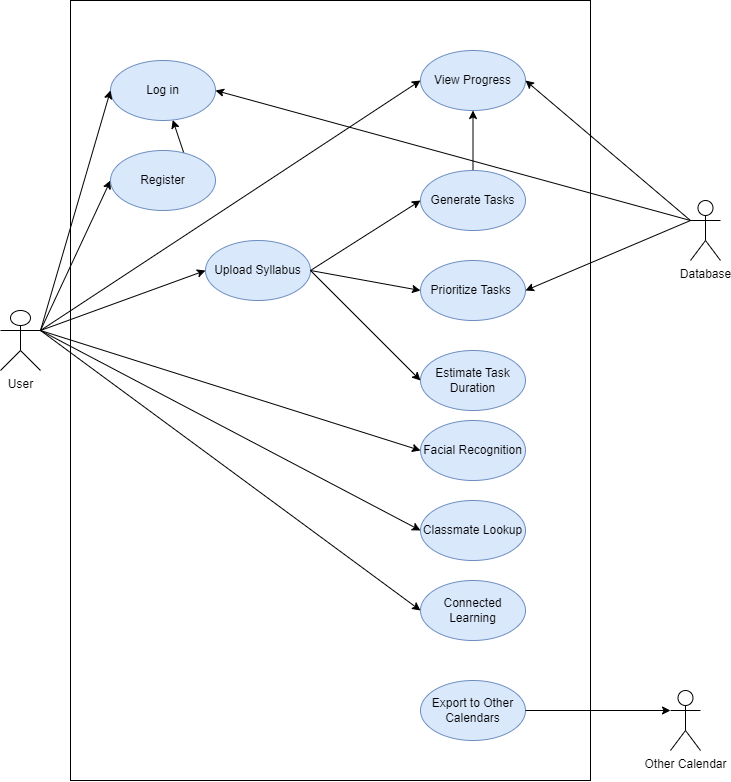

The diagram above was exported from draw.io. Its source (the exported page's mxGraphModel, read from the mxfile embedded in the PNG):
<mxGraphModel dx="1728" dy="925" grid="1" gridSize="10" guides="1" tooltips="1" connect="1" arrows="1" fold="1" page="1" pageScale="1" pageWidth="827" pageHeight="1169" math="0" shadow="0">
  <root>
    <mxCell id="0" />
    <mxCell id="1" parent="0" />
    <mxCell id="kicC9TkaaegVSqh7fDeP-3" value="" style="rounded=0;whiteSpace=wrap;html=1;" vertex="1" parent="1">
      <mxGeometry x="110" y="220" width="520" height="780" as="geometry" />
    </mxCell>
    <mxCell id="kicC9TkaaegVSqh7fDeP-27" style="rounded=0;orthogonalLoop=1;jettySize=auto;html=1;exitX=1;exitY=0.3333333333333333;exitDx=0;exitDy=0;exitPerimeter=0;entryX=0;entryY=0.5;entryDx=0;entryDy=0;" edge="1" parent="1" source="kicC9TkaaegVSqh7fDeP-4" target="kicC9TkaaegVSqh7fDeP-7">
      <mxGeometry relative="1" as="geometry" />
    </mxCell>
    <mxCell id="kicC9TkaaegVSqh7fDeP-35" style="rounded=0;orthogonalLoop=1;jettySize=auto;html=1;exitX=1;exitY=0.3333333333333333;exitDx=0;exitDy=0;exitPerimeter=0;entryX=0;entryY=0.5;entryDx=0;entryDy=0;" edge="1" parent="1" source="kicC9TkaaegVSqh7fDeP-4" target="kicC9TkaaegVSqh7fDeP-10">
      <mxGeometry relative="1" as="geometry" />
    </mxCell>
    <mxCell id="kicC9TkaaegVSqh7fDeP-4" value="User" style="shape=umlActor;verticalLabelPosition=bottom;verticalAlign=top;html=1;" vertex="1" parent="1">
      <mxGeometry x="40" y="530" width="40" height="60" as="geometry" />
    </mxCell>
    <mxCell id="kicC9TkaaegVSqh7fDeP-33" style="rounded=0;orthogonalLoop=1;jettySize=auto;html=1;exitX=1;exitY=1;exitDx=0;exitDy=0;" edge="1" parent="1" source="kicC9TkaaegVSqh7fDeP-7" target="kicC9TkaaegVSqh7fDeP-16">
      <mxGeometry relative="1" as="geometry" />
    </mxCell>
    <mxCell id="kicC9TkaaegVSqh7fDeP-7" value="Register" style="ellipse;whiteSpace=wrap;html=1;fillColor=#dae8fc;strokeColor=#6c8ebf;" vertex="1" parent="1">
      <mxGeometry x="150" y="370" width="105" height="60" as="geometry" />
    </mxCell>
    <mxCell id="kicC9TkaaegVSqh7fDeP-8" value="Prioritize Tasks&amp;nbsp;" style="ellipse;whiteSpace=wrap;html=1;fillColor=#dae8fc;strokeColor=#6c8ebf;" vertex="1" parent="1">
      <mxGeometry x="460" y="480" width="105" height="60" as="geometry" />
    </mxCell>
    <mxCell id="ilhPydkQW2U4NE1HLcTd-5" value="" style="edgeStyle=orthogonalEdgeStyle;rounded=0;orthogonalLoop=1;jettySize=auto;html=1;" edge="1" parent="1" source="kicC9TkaaegVSqh7fDeP-9" target="kicC9TkaaegVSqh7fDeP-11">
      <mxGeometry relative="1" as="geometry" />
    </mxCell>
    <mxCell id="kicC9TkaaegVSqh7fDeP-9" value="Generate Tasks" style="ellipse;whiteSpace=wrap;html=1;fillColor=#dae8fc;strokeColor=#6c8ebf;" vertex="1" parent="1">
      <mxGeometry x="460" y="390" width="105" height="60" as="geometry" />
    </mxCell>
    <mxCell id="kicC9TkaaegVSqh7fDeP-10" value="Upload Syllabus" style="ellipse;whiteSpace=wrap;html=1;fillColor=#dae8fc;strokeColor=#6c8ebf;" vertex="1" parent="1">
      <mxGeometry x="245" y="460" width="105" height="60" as="geometry" />
    </mxCell>
    <mxCell id="kicC9TkaaegVSqh7fDeP-11" value="View Progress" style="ellipse;whiteSpace=wrap;html=1;fillColor=#dae8fc;strokeColor=#6c8ebf;" vertex="1" parent="1">
      <mxGeometry x="460" y="270" width="105" height="60" as="geometry" />
    </mxCell>
    <mxCell id="kicC9TkaaegVSqh7fDeP-12" value="Export to Other Calendars" style="ellipse;whiteSpace=wrap;html=1;fillColor=#dae8fc;strokeColor=#6c8ebf;" vertex="1" parent="1">
      <mxGeometry x="460" y="900" width="105" height="60" as="geometry" />
    </mxCell>
    <mxCell id="kicC9TkaaegVSqh7fDeP-13" value="Facial Recognition" style="ellipse;whiteSpace=wrap;html=1;fillColor=#dae8fc;strokeColor=#6c8ebf;" vertex="1" parent="1">
      <mxGeometry x="460" y="640" width="105" height="60" as="geometry" />
    </mxCell>
    <mxCell id="kicC9TkaaegVSqh7fDeP-14" value="Classmate Lookup" style="ellipse;whiteSpace=wrap;html=1;fillColor=#dae8fc;strokeColor=#6c8ebf;" vertex="1" parent="1">
      <mxGeometry x="460" y="720" width="105" height="60" as="geometry" />
    </mxCell>
    <mxCell id="kicC9TkaaegVSqh7fDeP-15" value="Connected Learning" style="ellipse;whiteSpace=wrap;html=1;fillColor=#dae8fc;strokeColor=#6c8ebf;" vertex="1" parent="1">
      <mxGeometry x="460" y="800" width="105" height="60" as="geometry" />
    </mxCell>
    <mxCell id="kicC9TkaaegVSqh7fDeP-16" value="Log in" style="ellipse;whiteSpace=wrap;html=1;fillColor=#dae8fc;strokeColor=#6c8ebf;" vertex="1" parent="1">
      <mxGeometry x="150" y="280" width="105" height="60" as="geometry" />
    </mxCell>
    <mxCell id="kicC9TkaaegVSqh7fDeP-19" value="Estimate Task Duration" style="ellipse;whiteSpace=wrap;html=1;fillColor=#dae8fc;strokeColor=#6c8ebf;" vertex="1" parent="1">
      <mxGeometry x="460" y="570" width="105" height="60" as="geometry" />
    </mxCell>
    <mxCell id="kicC9TkaaegVSqh7fDeP-37" style="rounded=0;orthogonalLoop=1;jettySize=auto;html=1;exitX=0;exitY=0.3333333333333333;exitDx=0;exitDy=0;exitPerimeter=0;entryX=1;entryY=0.5;entryDx=0;entryDy=0;" edge="1" parent="1" source="kicC9TkaaegVSqh7fDeP-22" target="kicC9TkaaegVSqh7fDeP-8">
      <mxGeometry relative="1" as="geometry" />
    </mxCell>
    <mxCell id="kicC9TkaaegVSqh7fDeP-38" style="rounded=0;orthogonalLoop=1;jettySize=auto;html=1;exitX=0;exitY=0.3333333333333333;exitDx=0;exitDy=0;exitPerimeter=0;entryX=1;entryY=0.5;entryDx=0;entryDy=0;" edge="1" parent="1" source="kicC9TkaaegVSqh7fDeP-22" target="kicC9TkaaegVSqh7fDeP-11">
      <mxGeometry relative="1" as="geometry" />
    </mxCell>
    <mxCell id="kicC9TkaaegVSqh7fDeP-40" style="rounded=0;orthogonalLoop=1;jettySize=auto;html=1;exitX=0;exitY=0.3333333333333333;exitDx=0;exitDy=0;exitPerimeter=0;entryX=1;entryY=0.5;entryDx=0;entryDy=0;" edge="1" parent="1" source="kicC9TkaaegVSqh7fDeP-22" target="kicC9TkaaegVSqh7fDeP-16">
      <mxGeometry relative="1" as="geometry" />
    </mxCell>
    <mxCell id="kicC9TkaaegVSqh7fDeP-22" value="Database" style="shape=umlActor;verticalLabelPosition=bottom;verticalAlign=top;html=1;" vertex="1" parent="1">
      <mxGeometry x="730" y="420" width="30" height="60" as="geometry" />
    </mxCell>
    <mxCell id="kicC9TkaaegVSqh7fDeP-28" style="rounded=0;orthogonalLoop=1;jettySize=auto;html=1;exitX=1;exitY=0.3333333333333333;exitDx=0;exitDy=0;exitPerimeter=0;entryX=0;entryY=0.5;entryDx=0;entryDy=0;" edge="1" parent="1" source="kicC9TkaaegVSqh7fDeP-4" target="kicC9TkaaegVSqh7fDeP-16">
      <mxGeometry relative="1" as="geometry">
        <mxPoint x="80" y="560" as="sourcePoint" />
        <mxPoint x="170" y="520" as="targetPoint" />
      </mxGeometry>
    </mxCell>
    <mxCell id="ilhPydkQW2U4NE1HLcTd-1" value="" style="endArrow=classic;html=1;rounded=0;exitX=1;exitY=0.5;exitDx=0;exitDy=0;entryX=0;entryY=0.5;entryDx=0;entryDy=0;" edge="1" parent="1" source="kicC9TkaaegVSqh7fDeP-10" target="kicC9TkaaegVSqh7fDeP-8">
      <mxGeometry width="50" height="50" relative="1" as="geometry">
        <mxPoint x="390" y="520" as="sourcePoint" />
        <mxPoint x="440" y="470" as="targetPoint" />
      </mxGeometry>
    </mxCell>
    <mxCell id="ilhPydkQW2U4NE1HLcTd-2" value="" style="endArrow=classic;html=1;rounded=0;exitX=1;exitY=0.3333333333333333;exitDx=0;exitDy=0;exitPerimeter=0;entryX=0;entryY=0.5;entryDx=0;entryDy=0;" edge="1" parent="1" source="kicC9TkaaegVSqh7fDeP-4" target="kicC9TkaaegVSqh7fDeP-11">
      <mxGeometry width="50" height="50" relative="1" as="geometry">
        <mxPoint x="390" y="650" as="sourcePoint" />
        <mxPoint x="440" y="600" as="targetPoint" />
      </mxGeometry>
    </mxCell>
    <mxCell id="ilhPydkQW2U4NE1HLcTd-3" value="Other Calendar" style="shape=umlActor;verticalLabelPosition=bottom;verticalAlign=top;html=1;" vertex="1" parent="1">
      <mxGeometry x="710" y="910" width="30" height="60" as="geometry" />
    </mxCell>
    <mxCell id="ilhPydkQW2U4NE1HLcTd-4" value="" style="endArrow=classic;html=1;rounded=0;exitX=1;exitY=0.5;exitDx=0;exitDy=0;entryX=0;entryY=0.3333333333333333;entryDx=0;entryDy=0;entryPerimeter=0;" edge="1" parent="1" source="kicC9TkaaegVSqh7fDeP-12" target="ilhPydkQW2U4NE1HLcTd-3">
      <mxGeometry width="50" height="50" relative="1" as="geometry">
        <mxPoint x="390" y="650" as="sourcePoint" />
        <mxPoint x="440" y="600" as="targetPoint" />
      </mxGeometry>
    </mxCell>
    <mxCell id="ilhPydkQW2U4NE1HLcTd-6" value="" style="endArrow=classic;html=1;rounded=0;exitX=1;exitY=0.5;exitDx=0;exitDy=0;entryX=0;entryY=0.5;entryDx=0;entryDy=0;" edge="1" parent="1" source="kicC9TkaaegVSqh7fDeP-10" target="kicC9TkaaegVSqh7fDeP-9">
      <mxGeometry width="50" height="50" relative="1" as="geometry">
        <mxPoint x="400" y="480" as="sourcePoint" />
        <mxPoint x="450" y="430" as="targetPoint" />
      </mxGeometry>
    </mxCell>
    <mxCell id="ilhPydkQW2U4NE1HLcTd-7" value="" style="endArrow=classic;html=1;rounded=0;exitX=1;exitY=0.5;exitDx=0;exitDy=0;entryX=0;entryY=0.5;entryDx=0;entryDy=0;" edge="1" parent="1" source="kicC9TkaaegVSqh7fDeP-10" target="kicC9TkaaegVSqh7fDeP-19">
      <mxGeometry width="50" height="50" relative="1" as="geometry">
        <mxPoint x="390" y="440" as="sourcePoint" />
        <mxPoint x="440" y="390" as="targetPoint" />
      </mxGeometry>
    </mxCell>
    <mxCell id="ilhPydkQW2U4NE1HLcTd-8" value="" style="endArrow=classic;html=1;rounded=0;entryX=0;entryY=0.5;entryDx=0;entryDy=0;" edge="1" parent="1" target="kicC9TkaaegVSqh7fDeP-13">
      <mxGeometry width="50" height="50" relative="1" as="geometry">
        <mxPoint x="80" y="550" as="sourcePoint" />
        <mxPoint x="260" y="610" as="targetPoint" />
      </mxGeometry>
    </mxCell>
    <mxCell id="ilhPydkQW2U4NE1HLcTd-9" value="" style="endArrow=classic;html=1;rounded=0;exitX=1;exitY=0.3333333333333333;exitDx=0;exitDy=0;exitPerimeter=0;entryX=0;entryY=0.5;entryDx=0;entryDy=0;" edge="1" parent="1" source="kicC9TkaaegVSqh7fDeP-4" target="kicC9TkaaegVSqh7fDeP-14">
      <mxGeometry width="50" height="50" relative="1" as="geometry">
        <mxPoint x="390" y="670" as="sourcePoint" />
        <mxPoint x="440" y="620" as="targetPoint" />
      </mxGeometry>
    </mxCell>
    <mxCell id="ilhPydkQW2U4NE1HLcTd-10" value="" style="endArrow=classic;html=1;rounded=0;exitX=1;exitY=0.3333333333333333;exitDx=0;exitDy=0;exitPerimeter=0;entryX=0;entryY=0.5;entryDx=0;entryDy=0;" edge="1" parent="1" source="kicC9TkaaegVSqh7fDeP-4" target="kicC9TkaaegVSqh7fDeP-15">
      <mxGeometry width="50" height="50" relative="1" as="geometry">
        <mxPoint x="390" y="670" as="sourcePoint" />
        <mxPoint x="440" y="620" as="targetPoint" />
      </mxGeometry>
    </mxCell>
  </root>
</mxGraphModel>